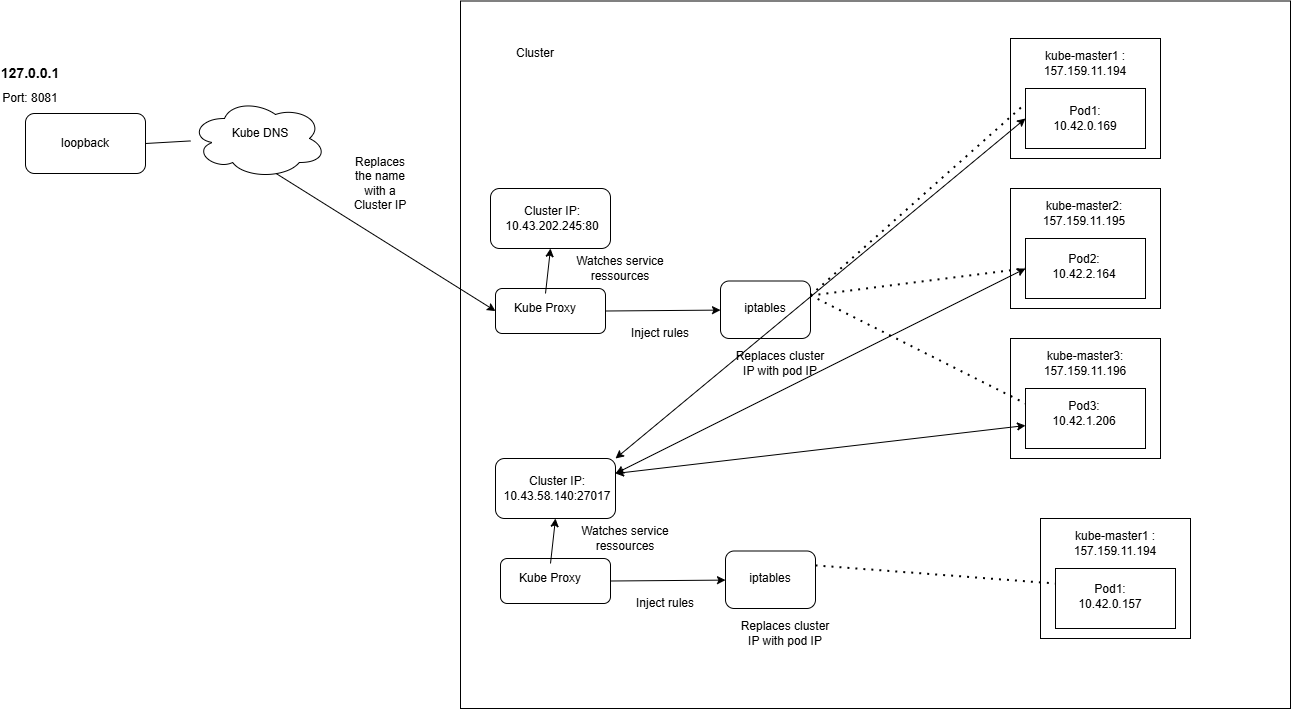

The diagram above was exported from draw.io. Its source (the exported page's mxGraphModel, read from the mxfile embedded in the PNG):
<mxGraphModel dx="2547" dy="707" grid="1" gridSize="10" guides="1" tooltips="1" connect="1" arrows="1" fold="1" page="1" pageScale="1" pageWidth="827" pageHeight="1169" math="0" shadow="0">
  <root>
    <mxCell id="0" />
    <mxCell id="1" parent="0" />
    <mxCell id="n0eRdrRnJ4e8vzkCqtoB-21" value="Text" style="text;html=1;align=center;verticalAlign=middle;whiteSpace=wrap;rounded=0;" parent="1" vertex="1">
      <mxGeometry x="-20" y="130" width="60" height="30" as="geometry" />
    </mxCell>
    <mxCell id="n0eRdrRnJ4e8vzkCqtoB-23" value="loopback" style="rounded=1;whiteSpace=wrap;html=1;" parent="1" vertex="1">
      <mxGeometry x="-35" y="115" width="120" height="60" as="geometry" />
    </mxCell>
    <mxCell id="n0eRdrRnJ4e8vzkCqtoB-31" value="" style="endArrow=none;html=1;rounded=0;exitX=1;exitY=0.5;exitDx=0;exitDy=0;" parent="1" source="n0eRdrRnJ4e8vzkCqtoB-23" target="HWoDKfjhivn7l8IyEwLp-20" edge="1">
      <mxGeometry width="50" height="50" relative="1" as="geometry">
        <mxPoint x="140" y="225" as="sourcePoint" />
        <mxPoint x="140" y="145" as="targetPoint" />
      </mxGeometry>
    </mxCell>
    <mxCell id="n0eRdrRnJ4e8vzkCqtoB-37" value="&lt;b&gt;&lt;font style=&quot;font-size: 14px;&quot;&gt;127.0.0.1&lt;/font&gt;&lt;/b&gt;" style="text;html=1;align=center;verticalAlign=middle;whiteSpace=wrap;rounded=0;" parent="1" vertex="1">
      <mxGeometry x="-60" y="60" width="60" height="30" as="geometry" />
    </mxCell>
    <mxCell id="DnKfh_ipyuSeufd-dQkW-18" value="Port: 8081" style="text;html=1;align=center;verticalAlign=middle;whiteSpace=wrap;rounded=0;" parent="1" vertex="1">
      <mxGeometry x="-60" y="85" width="60" height="30" as="geometry" />
    </mxCell>
    <mxCell id="HWoDKfjhivn7l8IyEwLp-1" value="" style="rounded=0;whiteSpace=wrap;html=1;" parent="1" vertex="1">
      <mxGeometry x="400" y="2.5" width="830" height="707.5" as="geometry" />
    </mxCell>
    <mxCell id="HWoDKfjhivn7l8IyEwLp-2" value="" style="rounded=0;whiteSpace=wrap;html=1;" parent="1" vertex="1">
      <mxGeometry x="950" y="40" width="150" height="120" as="geometry" />
    </mxCell>
    <mxCell id="HWoDKfjhivn7l8IyEwLp-3" value="&lt;div&gt;&lt;span style=&quot;background-color: transparent; color: light-dark(rgb(0, 0, 0), rgb(255, 255, 255));&quot;&gt;kube-master1 :&lt;/span&gt;&lt;/div&gt;&lt;div&gt;&lt;span style=&quot;background-color: transparent; color: light-dark(rgb(0, 0, 0), rgb(255, 255, 255));&quot;&gt;157.159.11.194&lt;/span&gt;&lt;/div&gt;" style="text;html=1;align=center;verticalAlign=middle;whiteSpace=wrap;rounded=0;" parent="1" vertex="1">
      <mxGeometry x="980" y="50" width="90" height="30" as="geometry" />
    </mxCell>
    <mxCell id="HWoDKfjhivn7l8IyEwLp-4" value="" style="rounded=0;whiteSpace=wrap;html=1;" parent="1" vertex="1">
      <mxGeometry x="965" y="90" width="120" height="60" as="geometry" />
    </mxCell>
    <mxCell id="HWoDKfjhivn7l8IyEwLp-6" value="" style="rounded=0;whiteSpace=wrap;html=1;" parent="1" vertex="1">
      <mxGeometry x="950" y="190" width="150" height="120" as="geometry" />
    </mxCell>
    <mxCell id="HWoDKfjhivn7l8IyEwLp-7" value="&lt;div&gt;kube-master2:&lt;/div&gt;&lt;div&gt;157.159.11.195&lt;/div&gt;" style="text;html=1;align=center;verticalAlign=middle;whiteSpace=wrap;rounded=0;" parent="1" vertex="1">
      <mxGeometry x="979" y="200" width="90" height="30" as="geometry" />
    </mxCell>
    <mxCell id="HWoDKfjhivn7l8IyEwLp-8" value="" style="rounded=0;whiteSpace=wrap;html=1;" parent="1" vertex="1">
      <mxGeometry x="965" y="240" width="120" height="60" as="geometry" />
    </mxCell>
    <mxCell id="HWoDKfjhivn7l8IyEwLp-10" value="" style="rounded=0;whiteSpace=wrap;html=1;" parent="1" vertex="1">
      <mxGeometry x="950" y="340" width="150" height="120" as="geometry" />
    </mxCell>
    <mxCell id="HWoDKfjhivn7l8IyEwLp-11" value="&lt;div&gt;kube-master3:&lt;/div&gt;&lt;div&gt;157.159.11.196&lt;/div&gt;" style="text;html=1;align=center;verticalAlign=middle;whiteSpace=wrap;rounded=0;" parent="1" vertex="1">
      <mxGeometry x="980" y="350" width="90" height="30" as="geometry" />
    </mxCell>
    <mxCell id="HWoDKfjhivn7l8IyEwLp-12" value="" style="rounded=0;whiteSpace=wrap;html=1;" parent="1" vertex="1">
      <mxGeometry x="965" y="390" width="120" height="60" as="geometry" />
    </mxCell>
    <mxCell id="HWoDKfjhivn7l8IyEwLp-15" value="" style="rounded=1;whiteSpace=wrap;html=1;" parent="1" vertex="1">
      <mxGeometry x="430" y="190" width="120" height="60" as="geometry" />
    </mxCell>
    <mxCell id="HWoDKfjhivn7l8IyEwLp-16" value="Cluster IP:&lt;div&gt;10.43.202.245:80&lt;/div&gt;" style="text;html=1;align=center;verticalAlign=middle;whiteSpace=wrap;rounded=0;" parent="1" vertex="1">
      <mxGeometry x="454" y="205" width="76" height="30" as="geometry" />
    </mxCell>
    <mxCell id="HWoDKfjhivn7l8IyEwLp-20" value="" style="ellipse;shape=cloud;whiteSpace=wrap;html=1;" parent="1" vertex="1">
      <mxGeometry x="130" y="100" width="136" height="80" as="geometry" />
    </mxCell>
    <mxCell id="HWoDKfjhivn7l8IyEwLp-21" value="Kube DNS" style="text;html=1;align=center;verticalAlign=middle;whiteSpace=wrap;rounded=0;" parent="1" vertex="1">
      <mxGeometry x="160" y="120" width="80" height="30" as="geometry" />
    </mxCell>
    <mxCell id="HWoDKfjhivn7l8IyEwLp-22" value="Cluster" style="text;html=1;align=center;verticalAlign=middle;whiteSpace=wrap;rounded=0;" parent="1" vertex="1">
      <mxGeometry x="445" y="40" width="60" height="30" as="geometry" />
    </mxCell>
    <mxCell id="HWoDKfjhivn7l8IyEwLp-23" value="" style="endArrow=classic;html=1;rounded=0;exitX=0.629;exitY=0.937;exitDx=0;exitDy=0;exitPerimeter=0;entryX=0;entryY=0.5;entryDx=0;entryDy=0;" parent="1" source="HWoDKfjhivn7l8IyEwLp-20" target="HWoDKfjhivn7l8IyEwLp-26" edge="1">
      <mxGeometry width="50" height="50" relative="1" as="geometry">
        <mxPoint x="590" y="240" as="sourcePoint" />
        <mxPoint x="640" y="190" as="targetPoint" />
      </mxGeometry>
    </mxCell>
    <mxCell id="HWoDKfjhivn7l8IyEwLp-24" value="Replaces the name with a Cluster IP" style="text;html=1;align=center;verticalAlign=middle;whiteSpace=wrap;rounded=0;" parent="1" vertex="1">
      <mxGeometry x="290" y="170" width="60" height="30" as="geometry" />
    </mxCell>
    <mxCell id="HWoDKfjhivn7l8IyEwLp-26" value="" style="rounded=1;whiteSpace=wrap;html=1;" parent="1" vertex="1">
      <mxGeometry x="435" y="290" width="110" height="45" as="geometry" />
    </mxCell>
    <mxCell id="HWoDKfjhivn7l8IyEwLp-27" value="Kube Proxy" style="text;html=1;align=center;verticalAlign=middle;whiteSpace=wrap;rounded=0;" parent="1" vertex="1">
      <mxGeometry x="445" y="295" width="80" height="30" as="geometry" />
    </mxCell>
    <mxCell id="HWoDKfjhivn7l8IyEwLp-31" value="Watches service ressources" style="text;html=1;align=center;verticalAlign=middle;whiteSpace=wrap;rounded=0;" parent="1" vertex="1">
      <mxGeometry x="510" y="255" width="100" height="30" as="geometry" />
    </mxCell>
    <mxCell id="HWoDKfjhivn7l8IyEwLp-34" value="" style="endArrow=classic;html=1;rounded=0;exitX=1;exitY=0.5;exitDx=0;exitDy=0;" parent="1" source="HWoDKfjhivn7l8IyEwLp-26" target="HWoDKfjhivn7l8IyEwLp-35" edge="1">
      <mxGeometry width="50" height="50" relative="1" as="geometry">
        <mxPoint x="630" y="250" as="sourcePoint" />
        <mxPoint x="680" y="200" as="targetPoint" />
      </mxGeometry>
    </mxCell>
    <mxCell id="HWoDKfjhivn7l8IyEwLp-35" value="" style="rounded=1;whiteSpace=wrap;html=1;" parent="1" vertex="1">
      <mxGeometry x="660" y="282.5" width="90" height="57.5" as="geometry" />
    </mxCell>
    <mxCell id="HWoDKfjhivn7l8IyEwLp-36" value="Inject rules" style="text;html=1;align=center;verticalAlign=middle;whiteSpace=wrap;rounded=0;" parent="1" vertex="1">
      <mxGeometry x="550" y="320" width="100" height="30" as="geometry" />
    </mxCell>
    <mxCell id="HWoDKfjhivn7l8IyEwLp-37" value="" style="endArrow=classic;html=1;rounded=0;exitX=0.5;exitY=0;exitDx=0;exitDy=0;entryX=0.5;entryY=1;entryDx=0;entryDy=0;" parent="1" source="HWoDKfjhivn7l8IyEwLp-27" target="HWoDKfjhivn7l8IyEwLp-15" edge="1">
      <mxGeometry width="50" height="50" relative="1" as="geometry">
        <mxPoint x="630" y="250" as="sourcePoint" />
        <mxPoint x="680" y="200" as="targetPoint" />
      </mxGeometry>
    </mxCell>
    <mxCell id="HWoDKfjhivn7l8IyEwLp-38" value="iptables" style="text;html=1;align=center;verticalAlign=middle;whiteSpace=wrap;rounded=0;" parent="1" vertex="1">
      <mxGeometry x="675" y="295" width="60" height="30" as="geometry" />
    </mxCell>
    <mxCell id="HWoDKfjhivn7l8IyEwLp-39" style="edgeStyle=orthogonalEdgeStyle;rounded=0;orthogonalLoop=1;jettySize=auto;html=1;exitX=0.5;exitY=1;exitDx=0;exitDy=0;" parent="1" source="HWoDKfjhivn7l8IyEwLp-38" target="HWoDKfjhivn7l8IyEwLp-38" edge="1">
      <mxGeometry relative="1" as="geometry" />
    </mxCell>
    <mxCell id="HWoDKfjhivn7l8IyEwLp-40" value="Replaces cluster IP with pod IP" style="text;html=1;align=center;verticalAlign=middle;whiteSpace=wrap;rounded=0;" parent="1" vertex="1">
      <mxGeometry x="670" y="350" width="100" height="30" as="geometry" />
    </mxCell>
    <mxCell id="HWoDKfjhivn7l8IyEwLp-41" value="" style="endArrow=none;dashed=1;html=1;dashPattern=1 3;strokeWidth=2;rounded=0;exitX=1;exitY=0.25;exitDx=0;exitDy=0;entryX=0;entryY=0.25;entryDx=0;entryDy=0;" parent="1" source="HWoDKfjhivn7l8IyEwLp-35" target="HWoDKfjhivn7l8IyEwLp-4" edge="1">
      <mxGeometry width="50" height="50" relative="1" as="geometry">
        <mxPoint x="630" y="250" as="sourcePoint" />
        <mxPoint x="680" y="200" as="targetPoint" />
      </mxGeometry>
    </mxCell>
    <mxCell id="HWoDKfjhivn7l8IyEwLp-42" value="" style="endArrow=none;dashed=1;html=1;dashPattern=1 3;strokeWidth=2;rounded=0;exitX=1;exitY=0.25;exitDx=0;exitDy=0;entryX=0;entryY=0.5;entryDx=0;entryDy=0;" parent="1" source="HWoDKfjhivn7l8IyEwLp-35" target="HWoDKfjhivn7l8IyEwLp-8" edge="1">
      <mxGeometry width="50" height="50" relative="1" as="geometry">
        <mxPoint x="790" y="250" as="sourcePoint" />
        <mxPoint x="840" y="200" as="targetPoint" />
      </mxGeometry>
    </mxCell>
    <mxCell id="HWoDKfjhivn7l8IyEwLp-43" value="" style="endArrow=none;dashed=1;html=1;dashPattern=1 3;strokeWidth=2;rounded=0;exitX=1;exitY=0.25;exitDx=0;exitDy=0;entryX=0;entryY=0.25;entryDx=0;entryDy=0;" parent="1" source="HWoDKfjhivn7l8IyEwLp-35" target="HWoDKfjhivn7l8IyEwLp-12" edge="1">
      <mxGeometry width="50" height="50" relative="1" as="geometry">
        <mxPoint x="790" y="250" as="sourcePoint" />
        <mxPoint x="840" y="200" as="targetPoint" />
      </mxGeometry>
    </mxCell>
    <mxCell id="7byK7MDio_bgfDJBBeTY-1" value="" style="rounded=0;whiteSpace=wrap;html=1;" vertex="1" parent="1">
      <mxGeometry x="980" y="520" width="150" height="120" as="geometry" />
    </mxCell>
    <mxCell id="7byK7MDio_bgfDJBBeTY-2" value="&lt;div&gt;&lt;span style=&quot;background-color: transparent; color: light-dark(rgb(0, 0, 0), rgb(255, 255, 255));&quot;&gt;kube-master1 :&lt;/span&gt;&lt;/div&gt;&lt;div&gt;&lt;span style=&quot;background-color: transparent; color: light-dark(rgb(0, 0, 0), rgb(255, 255, 255));&quot;&gt;157.159.11.194&lt;/span&gt;&lt;/div&gt;" style="text;html=1;align=center;verticalAlign=middle;whiteSpace=wrap;rounded=0;" vertex="1" parent="1">
      <mxGeometry x="1010" y="530" width="90" height="30" as="geometry" />
    </mxCell>
    <mxCell id="7byK7MDio_bgfDJBBeTY-3" value="" style="rounded=0;whiteSpace=wrap;html=1;" vertex="1" parent="1">
      <mxGeometry x="995" y="570" width="120" height="60" as="geometry" />
    </mxCell>
    <mxCell id="7byK7MDio_bgfDJBBeTY-4" value="Pod1:&lt;div&gt;10.42.0.157&lt;/div&gt;" style="text;html=1;align=center;verticalAlign=middle;whiteSpace=wrap;rounded=0;" vertex="1" parent="1">
      <mxGeometry x="1010" y="575" width="80" height="45" as="geometry" />
    </mxCell>
    <mxCell id="7byK7MDio_bgfDJBBeTY-13" value="" style="rounded=1;whiteSpace=wrap;html=1;" vertex="1" parent="1">
      <mxGeometry x="435" y="460" width="120" height="60" as="geometry" />
    </mxCell>
    <mxCell id="7byK7MDio_bgfDJBBeTY-14" value="Cluster IP:&lt;div&gt;10.43.58.140:27017&lt;/div&gt;" style="text;html=1;align=center;verticalAlign=middle;whiteSpace=wrap;rounded=0;" vertex="1" parent="1">
      <mxGeometry x="459" y="475" width="76" height="30" as="geometry" />
    </mxCell>
    <mxCell id="7byK7MDio_bgfDJBBeTY-16" value="" style="rounded=1;whiteSpace=wrap;html=1;" vertex="1" parent="1">
      <mxGeometry x="440" y="560" width="110" height="45" as="geometry" />
    </mxCell>
    <mxCell id="7byK7MDio_bgfDJBBeTY-17" value="Kube Proxy" style="text;html=1;align=center;verticalAlign=middle;whiteSpace=wrap;rounded=0;" vertex="1" parent="1">
      <mxGeometry x="450" y="565" width="80" height="30" as="geometry" />
    </mxCell>
    <mxCell id="7byK7MDio_bgfDJBBeTY-18" value="Watches service ressources" style="text;html=1;align=center;verticalAlign=middle;whiteSpace=wrap;rounded=0;" vertex="1" parent="1">
      <mxGeometry x="515" y="525" width="100" height="30" as="geometry" />
    </mxCell>
    <mxCell id="7byK7MDio_bgfDJBBeTY-19" value="" style="endArrow=classic;html=1;rounded=0;exitX=1;exitY=0.5;exitDx=0;exitDy=0;" edge="1" parent="1" source="7byK7MDio_bgfDJBBeTY-16" target="7byK7MDio_bgfDJBBeTY-20">
      <mxGeometry width="50" height="50" relative="1" as="geometry">
        <mxPoint x="635" y="520" as="sourcePoint" />
        <mxPoint x="685" y="470" as="targetPoint" />
      </mxGeometry>
    </mxCell>
    <mxCell id="7byK7MDio_bgfDJBBeTY-20" value="" style="rounded=1;whiteSpace=wrap;html=1;" vertex="1" parent="1">
      <mxGeometry x="665" y="552.5" width="90" height="57.5" as="geometry" />
    </mxCell>
    <mxCell id="7byK7MDio_bgfDJBBeTY-21" value="Inject rules" style="text;html=1;align=center;verticalAlign=middle;whiteSpace=wrap;rounded=0;" vertex="1" parent="1">
      <mxGeometry x="555" y="590" width="100" height="30" as="geometry" />
    </mxCell>
    <mxCell id="7byK7MDio_bgfDJBBeTY-22" value="" style="endArrow=classic;html=1;rounded=0;exitX=0.5;exitY=0;exitDx=0;exitDy=0;entryX=0.5;entryY=1;entryDx=0;entryDy=0;" edge="1" parent="1" source="7byK7MDio_bgfDJBBeTY-17" target="7byK7MDio_bgfDJBBeTY-13">
      <mxGeometry width="50" height="50" relative="1" as="geometry">
        <mxPoint x="635" y="520" as="sourcePoint" />
        <mxPoint x="685" y="470" as="targetPoint" />
      </mxGeometry>
    </mxCell>
    <mxCell id="7byK7MDio_bgfDJBBeTY-23" value="iptables" style="text;html=1;align=center;verticalAlign=middle;whiteSpace=wrap;rounded=0;" vertex="1" parent="1">
      <mxGeometry x="680" y="565" width="60" height="30" as="geometry" />
    </mxCell>
    <mxCell id="7byK7MDio_bgfDJBBeTY-24" style="edgeStyle=orthogonalEdgeStyle;rounded=0;orthogonalLoop=1;jettySize=auto;html=1;exitX=0.5;exitY=1;exitDx=0;exitDy=0;" edge="1" parent="1" source="7byK7MDio_bgfDJBBeTY-23" target="7byK7MDio_bgfDJBBeTY-23">
      <mxGeometry relative="1" as="geometry" />
    </mxCell>
    <mxCell id="7byK7MDio_bgfDJBBeTY-25" value="Replaces cluster IP with pod IP" style="text;html=1;align=center;verticalAlign=middle;whiteSpace=wrap;rounded=0;" vertex="1" parent="1">
      <mxGeometry x="675" y="620" width="100" height="30" as="geometry" />
    </mxCell>
    <mxCell id="7byK7MDio_bgfDJBBeTY-26" value="" style="endArrow=none;dashed=1;html=1;dashPattern=1 3;strokeWidth=2;rounded=0;exitX=1;exitY=0.25;exitDx=0;exitDy=0;entryX=0;entryY=0.25;entryDx=0;entryDy=0;" edge="1" parent="1" source="7byK7MDio_bgfDJBBeTY-20" target="7byK7MDio_bgfDJBBeTY-3">
      <mxGeometry width="50" height="50" relative="1" as="geometry">
        <mxPoint x="660" y="730" as="sourcePoint" />
        <mxPoint x="710" y="680" as="targetPoint" />
      </mxGeometry>
    </mxCell>
    <mxCell id="7byK7MDio_bgfDJBBeTY-29" value="Pod1:&lt;div&gt;10.42.0.169&lt;/div&gt;" style="text;html=1;align=center;verticalAlign=middle;whiteSpace=wrap;rounded=0;" vertex="1" parent="1">
      <mxGeometry x="995" y="105" width="60" height="30" as="geometry" />
    </mxCell>
    <mxCell id="7byK7MDio_bgfDJBBeTY-30" value="Pod2:&lt;div&gt;10.42.2.164&lt;/div&gt;" style="text;html=1;align=center;verticalAlign=middle;whiteSpace=wrap;rounded=0;" vertex="1" parent="1">
      <mxGeometry x="994" y="252.5" width="60" height="30" as="geometry" />
    </mxCell>
    <mxCell id="7byK7MDio_bgfDJBBeTY-31" value="Pod3:&lt;div&gt;10.42.1.206&lt;/div&gt;" style="text;html=1;align=center;verticalAlign=middle;whiteSpace=wrap;rounded=0;" vertex="1" parent="1">
      <mxGeometry x="994" y="400" width="60" height="30" as="geometry" />
    </mxCell>
    <mxCell id="7byK7MDio_bgfDJBBeTY-34" value="" style="endArrow=classic;startArrow=classic;html=1;rounded=0;exitX=1;exitY=0.25;exitDx=0;exitDy=0;" edge="1" parent="1" source="7byK7MDio_bgfDJBBeTY-13" target="HWoDKfjhivn7l8IyEwLp-12">
      <mxGeometry width="50" height="50" relative="1" as="geometry">
        <mxPoint x="810" y="410" as="sourcePoint" />
        <mxPoint x="860" y="360" as="targetPoint" />
      </mxGeometry>
    </mxCell>
    <mxCell id="7byK7MDio_bgfDJBBeTY-35" value="" style="endArrow=classic;startArrow=classic;html=1;rounded=0;entryX=0;entryY=0.5;entryDx=0;entryDy=0;exitX=1;exitY=0.25;exitDx=0;exitDy=0;" edge="1" parent="1" source="7byK7MDio_bgfDJBBeTY-13" target="HWoDKfjhivn7l8IyEwLp-8">
      <mxGeometry width="50" height="50" relative="1" as="geometry">
        <mxPoint x="810" y="410" as="sourcePoint" />
        <mxPoint x="860" y="360" as="targetPoint" />
      </mxGeometry>
    </mxCell>
    <mxCell id="7byK7MDio_bgfDJBBeTY-36" value="" style="endArrow=classic;startArrow=classic;html=1;rounded=0;entryX=0;entryY=0.5;entryDx=0;entryDy=0;exitX=1;exitY=0;exitDx=0;exitDy=0;" edge="1" parent="1" source="7byK7MDio_bgfDJBBeTY-13" target="HWoDKfjhivn7l8IyEwLp-4">
      <mxGeometry width="50" height="50" relative="1" as="geometry">
        <mxPoint x="810" y="410" as="sourcePoint" />
        <mxPoint x="860" y="360" as="targetPoint" />
      </mxGeometry>
    </mxCell>
  </root>
</mxGraphModel>